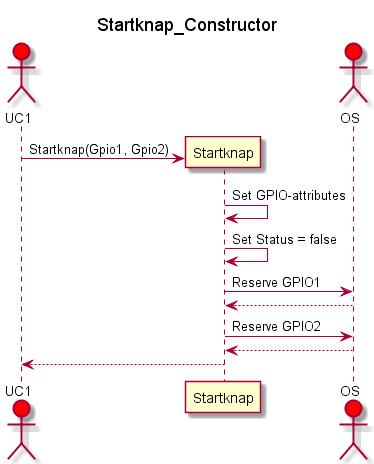

The diagram above was rendered by PlantUML. Its source (embedded in the PNG):
@startuml 
title Startknap_Constructor
actor UC1 #Red
participant Startknap
actor OS #Red

UC1 -> Startknap ** : Startknap(Gpio1, Gpio2)
Startknap ->Startknap : Set GPIO-attributes
Startknap->Startknap : Set Status = false
Startknap -> OS : Reserve GPIO1
OS --> Startknap
Startknap -> OS : Reserve GPIO2
OS --> Startknap
Startknap --> UC1


@enduml